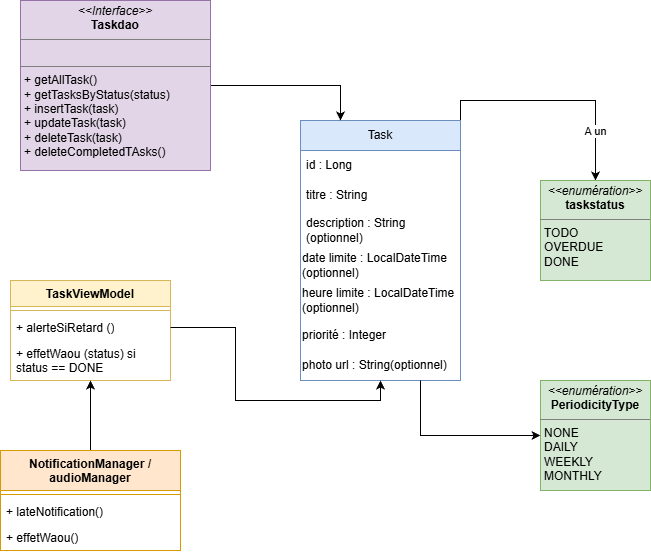

The diagram above was exported from draw.io. Its source (the exported page's mxGraphModel, read from the mxfile embedded in the PNG):
<mxGraphModel dx="1710" dy="837" grid="1" gridSize="10" guides="1" tooltips="1" connect="1" arrows="1" fold="1" page="1" pageScale="1" pageWidth="827" pageHeight="1169" math="0" shadow="0">
  <root>
    <mxCell id="0" />
    <mxCell id="1" parent="0" />
    <mxCell id="eKpagOgpi-iovBRWCtVY-10" edge="1" parent="1" source="eKpagOgpi-iovBRWCtVY-1" style="edgeStyle=orthogonalEdgeStyle;rounded=0;orthogonalLoop=1;jettySize=auto;html=1;exitX=1;exitY=0;exitDx=0;exitDy=0;entryX=0.5;entryY=0;entryDx=0;entryDy=0;" target="eKpagOgpi-iovBRWCtVY-9">
      <mxGeometry relative="1" as="geometry" />
    </mxCell>
    <mxCell id="eKpagOgpi-iovBRWCtVY-11" connectable="0" parent="eKpagOgpi-iovBRWCtVY-10" style="edgeLabel;html=1;align=center;verticalAlign=middle;resizable=0;points=[];" value="A un" vertex="1">
      <mxGeometry relative="1" x="0.5783" y="-1" as="geometry">
        <mxPoint as="offset" />
      </mxGeometry>
    </mxCell>
    <mxCell id="eKpagOgpi-iovBRWCtVY-1" parent="1" style="swimlane;fontStyle=0;childLayout=stackLayout;horizontal=1;startSize=30;horizontalStack=0;resizeParent=1;resizeParentMax=0;resizeLast=0;collapsible=1;marginBottom=0;whiteSpace=wrap;html=1;fillColor=#dae8fc;strokeColor=#6c8ebf;" value="Task" vertex="1">
      <mxGeometry height="260" width="160" x="120" y="210" as="geometry" />
    </mxCell>
    <mxCell id="eKpagOgpi-iovBRWCtVY-2" parent="eKpagOgpi-iovBRWCtVY-1" style="text;strokeColor=none;fillColor=none;align=left;verticalAlign=middle;spacingLeft=4;spacingRight=4;overflow=hidden;points=[[0,0.5],[1,0.5]];portConstraint=eastwest;rotatable=0;whiteSpace=wrap;html=1;" value="id : Long" vertex="1">
      <mxGeometry height="30" width="160" y="30" as="geometry" />
    </mxCell>
    <mxCell id="eKpagOgpi-iovBRWCtVY-3" parent="eKpagOgpi-iovBRWCtVY-1" style="text;strokeColor=none;fillColor=none;align=left;verticalAlign=middle;spacingLeft=4;spacingRight=4;overflow=hidden;points=[[0,0.5],[1,0.5]];portConstraint=eastwest;rotatable=0;whiteSpace=wrap;html=1;" value="titre : String" vertex="1">
      <mxGeometry height="30" width="160" y="60" as="geometry" />
    </mxCell>
    <mxCell id="eKpagOgpi-iovBRWCtVY-4" parent="eKpagOgpi-iovBRWCtVY-1" style="text;strokeColor=none;fillColor=none;align=left;verticalAlign=middle;spacingLeft=4;spacingRight=4;overflow=hidden;points=[[0,0.5],[1,0.5]];portConstraint=eastwest;rotatable=0;whiteSpace=wrap;html=1;" value="description : String (optionnel)" vertex="1">
      <mxGeometry height="40" width="160" y="90" as="geometry" />
    </mxCell>
    <mxCell id="eKpagOgpi-iovBRWCtVY-5" parent="eKpagOgpi-iovBRWCtVY-1" style="text;html=1;whiteSpace=wrap;strokeColor=none;fillColor=none;align=left;verticalAlign=middle;rounded=0;" value="date limite : LocalDateTime (optionnel)" vertex="1">
      <mxGeometry height="30" width="160" y="130" as="geometry" />
    </mxCell>
    <mxCell id="eKpagOgpi-iovBRWCtVY-6" parent="eKpagOgpi-iovBRWCtVY-1" style="text;html=1;whiteSpace=wrap;strokeColor=none;fillColor=none;align=left;verticalAlign=middle;rounded=0;" value="heure limite : LocalDateTime (optionnel)" vertex="1">
      <mxGeometry height="40" width="160" y="160" as="geometry" />
    </mxCell>
    <mxCell id="eKpagOgpi-iovBRWCtVY-7" parent="eKpagOgpi-iovBRWCtVY-1" style="text;html=1;whiteSpace=wrap;strokeColor=none;fillColor=none;align=left;verticalAlign=middle;rounded=0;" value="priorité : Integer" vertex="1">
      <mxGeometry height="30" width="160" y="200" as="geometry" />
    </mxCell>
    <mxCell id="eKpagOgpi-iovBRWCtVY-8" parent="eKpagOgpi-iovBRWCtVY-1" style="text;html=1;whiteSpace=wrap;strokeColor=none;fillColor=none;align=left;verticalAlign=middle;rounded=0;" value="photo url : String(optionnel)" vertex="1">
      <mxGeometry height="30" width="160" y="230" as="geometry" />
    </mxCell>
    <mxCell id="eKpagOgpi-iovBRWCtVY-9" parent="1" style="verticalAlign=top;align=left;overflow=fill;html=1;whiteSpace=wrap;fillColor=#d5e8d4;strokeColor=#82b366;" value="&lt;p style=&quot;margin:0px;margin-top:4px;text-align:center;&quot;&gt;&lt;i&gt;&amp;lt;&amp;lt;enumération&amp;gt;&amp;gt;&lt;/i&gt;&lt;br&gt;&lt;b&gt;taskstatus&lt;/b&gt;&lt;/p&gt;&lt;hr size=&quot;1&quot; style=&quot;border-style:solid;&quot;&gt;&lt;p style=&quot;margin:0px;margin-left:4px;&quot;&gt;TODO&lt;/p&gt;&lt;p style=&quot;margin:0px;margin-left:4px;&quot;&gt;OVERDUE&lt;/p&gt;&lt;p style=&quot;margin:0px;margin-left:4px;&quot;&gt;DONE&lt;/p&gt;" vertex="1">
      <mxGeometry height="100" width="110" x="360" y="270" as="geometry" />
    </mxCell>
    <mxCell id="eKpagOgpi-iovBRWCtVY-13" parent="1" style="verticalAlign=top;align=left;overflow=fill;html=1;whiteSpace=wrap;fillColor=#d5e8d4;strokeColor=#82b366;" value="&lt;p style=&quot;margin:0px;margin-top:4px;text-align:center;&quot;&gt;&lt;i&gt;&amp;lt;&amp;lt;enumération&amp;gt;&amp;gt;&lt;/i&gt;&lt;br&gt;&lt;b&gt;PeriodicityType&lt;/b&gt;&lt;/p&gt;&lt;hr size=&quot;1&quot; style=&quot;border-style:solid;&quot;&gt;&lt;p style=&quot;margin:0px;margin-left:4px;&quot;&gt;NONE&lt;/p&gt;&lt;p style=&quot;margin:0px;margin-left:4px;&quot;&gt;DAILY&lt;/p&gt;&lt;p style=&quot;margin:0px;margin-left:4px;&quot;&gt;WEEKLY&lt;/p&gt;&lt;p style=&quot;margin:0px;margin-left:4px;&quot;&gt;MONTHLY&lt;/p&gt;" vertex="1">
      <mxGeometry height="110" width="110" x="360" y="470" as="geometry" />
    </mxCell>
    <mxCell id="eKpagOgpi-iovBRWCtVY-14" edge="1" parent="1" source="eKpagOgpi-iovBRWCtVY-8" style="edgeStyle=orthogonalEdgeStyle;rounded=0;orthogonalLoop=1;jettySize=auto;html=1;exitX=0.75;exitY=1;exitDx=0;exitDy=0;entryX=0;entryY=0.5;entryDx=0;entryDy=0;" target="eKpagOgpi-iovBRWCtVY-13">
      <mxGeometry relative="1" as="geometry" />
    </mxCell>
    <mxCell id="eKpagOgpi-iovBRWCtVY-16" edge="1" parent="1" source="eKpagOgpi-iovBRWCtVY-15" style="edgeStyle=orthogonalEdgeStyle;rounded=0;orthogonalLoop=1;jettySize=auto;html=1;exitX=1;exitY=0.5;exitDx=0;exitDy=0;entryX=0.25;entryY=0;entryDx=0;entryDy=0;" target="eKpagOgpi-iovBRWCtVY-1">
      <mxGeometry relative="1" as="geometry" />
    </mxCell>
    <mxCell id="eKpagOgpi-iovBRWCtVY-15" parent="1" style="verticalAlign=top;align=left;overflow=fill;html=1;whiteSpace=wrap;fillColor=#e1d5e7;strokeColor=#9673a6;" value="&lt;p style=&quot;margin:0px;margin-top:4px;text-align:center;&quot;&gt;&lt;i&gt;&amp;lt;&amp;lt;Interface&amp;gt;&amp;gt;&lt;/i&gt;&lt;br&gt;&lt;b&gt;Taskdao&lt;/b&gt;&lt;/p&gt;&lt;hr size=&quot;1&quot; style=&quot;border-style:solid;&quot;&gt;&lt;p style=&quot;margin:0px;margin-left:4px;&quot;&gt;&lt;br&gt;&lt;/p&gt;&lt;hr size=&quot;1&quot; style=&quot;border-style:solid;&quot;&gt;&lt;p style=&quot;margin:0px;margin-left:4px;&quot;&gt;+ getAllTask()&lt;br&gt;+ getTasksByStatus(status)&lt;/p&gt;&lt;p style=&quot;margin:0px;margin-left:4px;&quot;&gt;+&amp;nbsp;insertTask(task)&lt;/p&gt;&lt;p style=&quot;margin:0px;margin-left:4px;&quot;&gt;+&amp;nbsp;updateTask(task)&lt;/p&gt;&lt;p style=&quot;margin:0px;margin-left:4px;&quot;&gt;+&amp;nbsp;deleteTask(task)&lt;/p&gt;&lt;p style=&quot;margin:0px;margin-left:4px;&quot;&gt;+ deleteCompletedTAsks()&lt;/p&gt;" vertex="1">
      <mxGeometry height="170" width="190" x="-160" y="90" as="geometry" />
    </mxCell>
    <mxCell id="eKpagOgpi-iovBRWCtVY-17" parent="1" style="swimlane;fontStyle=1;align=center;verticalAlign=top;childLayout=stackLayout;horizontal=1;startSize=26;horizontalStack=0;resizeParent=1;resizeParentMax=0;resizeLast=0;collapsible=1;marginBottom=0;whiteSpace=wrap;html=1;fillColor=#fff2cc;strokeColor=#d6b656;" value="TaskViewModel" vertex="1">
      <mxGeometry height="100" width="160" x="-170" y="370" as="geometry" />
    </mxCell>
    <mxCell id="eKpagOgpi-iovBRWCtVY-19" parent="eKpagOgpi-iovBRWCtVY-17" style="line;strokeWidth=1;fillColor=none;align=left;verticalAlign=middle;spacingTop=-1;spacingLeft=3;spacingRight=3;rotatable=0;labelPosition=right;points=[];portConstraint=eastwest;strokeColor=inherit;" value="" vertex="1">
      <mxGeometry height="8" width="160" y="26" as="geometry" />
    </mxCell>
    <mxCell id="eKpagOgpi-iovBRWCtVY-20" parent="eKpagOgpi-iovBRWCtVY-17" style="text;strokeColor=none;fillColor=none;align=left;verticalAlign=top;spacingLeft=4;spacingRight=4;overflow=hidden;rotatable=0;points=[[0,0.5],[1,0.5]];portConstraint=eastwest;whiteSpace=wrap;html=1;" value="+ alerteSiRetard ()" vertex="1">
      <mxGeometry height="26" width="160" y="34" as="geometry" />
    </mxCell>
    <mxCell id="eKpagOgpi-iovBRWCtVY-24" parent="eKpagOgpi-iovBRWCtVY-17" style="text;strokeColor=none;fillColor=none;align=left;verticalAlign=top;spacingLeft=4;spacingRight=4;overflow=hidden;rotatable=0;points=[[0,0.5],[1,0.5]];portConstraint=eastwest;whiteSpace=wrap;html=1;" value="+ effetWaou (status) si status == DONE" vertex="1">
      <mxGeometry height="40" width="160" y="60" as="geometry" />
    </mxCell>
    <mxCell id="eKpagOgpi-iovBRWCtVY-25" edge="1" parent="1" source="eKpagOgpi-iovBRWCtVY-20" style="edgeStyle=orthogonalEdgeStyle;rounded=0;orthogonalLoop=1;jettySize=auto;html=1;exitX=1;exitY=0.5;exitDx=0;exitDy=0;entryX=0.5;entryY=1;entryDx=0;entryDy=0;" target="eKpagOgpi-iovBRWCtVY-8">
      <mxGeometry relative="1" as="geometry" />
    </mxCell>
    <mxCell id="eKpagOgpi-iovBRWCtVY-35" edge="1" parent="1" source="eKpagOgpi-iovBRWCtVY-26" style="edgeStyle=orthogonalEdgeStyle;rounded=0;orthogonalLoop=1;jettySize=auto;html=1;exitX=0.5;exitY=0;exitDx=0;exitDy=0;" target="eKpagOgpi-iovBRWCtVY-17">
      <mxGeometry relative="1" as="geometry" />
    </mxCell>
    <mxCell id="eKpagOgpi-iovBRWCtVY-26" parent="1" style="swimlane;fontStyle=1;align=center;verticalAlign=top;childLayout=stackLayout;horizontal=1;startSize=40;horizontalStack=0;resizeParent=1;resizeParentMax=0;resizeLast=0;collapsible=1;marginBottom=0;whiteSpace=wrap;html=1;fillColor=#ffe6cc;strokeColor=#d79b00;" value="NotificationManager / audioManager" vertex="1">
      <mxGeometry height="100" width="180" x="-180" y="540" as="geometry" />
    </mxCell>
    <mxCell id="eKpagOgpi-iovBRWCtVY-28" parent="eKpagOgpi-iovBRWCtVY-26" style="line;strokeWidth=1;fillColor=none;align=left;verticalAlign=middle;spacingTop=-1;spacingLeft=3;spacingRight=3;rotatable=0;labelPosition=right;points=[];portConstraint=eastwest;strokeColor=inherit;" value="" vertex="1">
      <mxGeometry height="8" width="180" y="40" as="geometry" />
    </mxCell>
    <mxCell id="eKpagOgpi-iovBRWCtVY-29" parent="eKpagOgpi-iovBRWCtVY-26" style="text;strokeColor=none;fillColor=none;align=left;verticalAlign=top;spacingLeft=4;spacingRight=4;overflow=hidden;rotatable=0;points=[[0,0.5],[1,0.5]];portConstraint=eastwest;whiteSpace=wrap;html=1;" value="+ lateNotification()" vertex="1">
      <mxGeometry height="26" width="180" y="48" as="geometry" />
    </mxCell>
    <mxCell id="eKpagOgpi-iovBRWCtVY-36" parent="eKpagOgpi-iovBRWCtVY-26" style="text;strokeColor=none;fillColor=none;align=left;verticalAlign=top;spacingLeft=4;spacingRight=4;overflow=hidden;rotatable=0;points=[[0,0.5],[1,0.5]];portConstraint=eastwest;whiteSpace=wrap;html=1;" value="+ effetWaou()" vertex="1">
      <mxGeometry height="26" width="180" y="74" as="geometry" />
    </mxCell>
  </root>
</mxGraphModel>